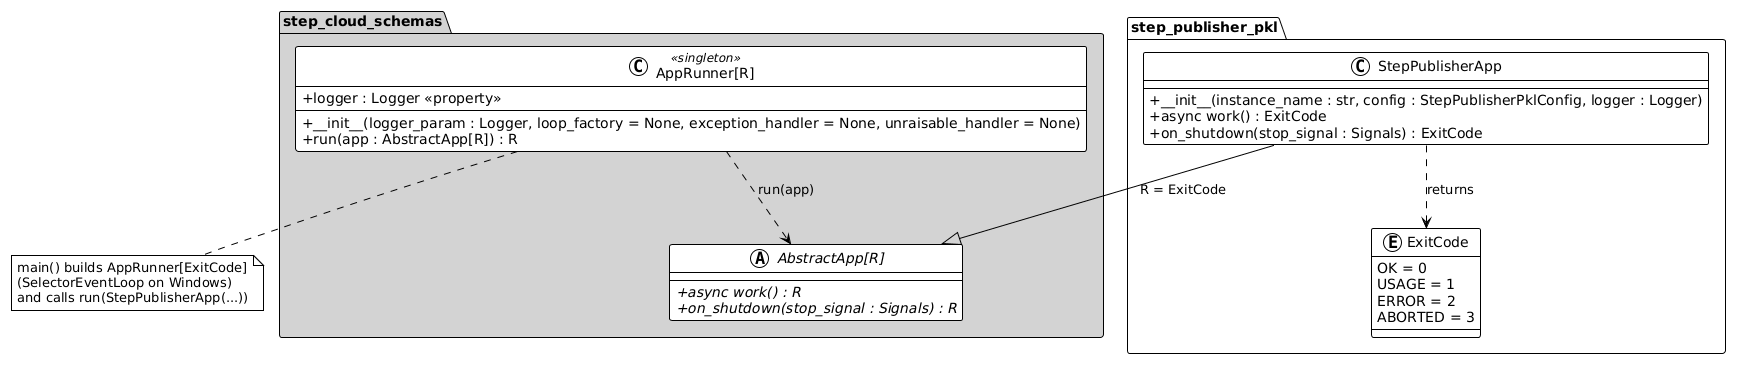

The diagram above was rendered by PlantUML. Its source (embedded in the PNG):
@startuml

!theme plain
skinparam classAttributeIconSize 0

package "step_cloud_schemas" #LightGray {
   abstract class "AbstractApp[R]" as AbstractApp {
      +{abstract} async work() : R
      +{abstract} on_shutdown(stop_signal : Signals) : R
   }

   class "AppRunner[R]" as AppRunner <<singleton>> {
      +__init__(logger_param : Logger, loop_factory = None, exception_handler = None, unraisable_handler = None)
      +logger : Logger <<property>>
      +run(app : AbstractApp[R]) : R
   }
}

package "step_publisher_pkl" {
   class StepPublisherApp {
      +__init__(instance_name : str, config : StepPublisherPklConfig, logger : Logger)
      +async work() : ExitCode
      +on_shutdown(stop_signal : Signals) : ExitCode
   }

   enum ExitCode {
      OK = 0
      USAGE = 1
      ERROR = 2
      ABORTED = 3
   }
}

StepPublisherApp --|> AbstractApp : R = ExitCode
AppRunner ..> AbstractApp : run(app)
StepPublisherApp ..> ExitCode : returns

note bottom of AppRunner
   main() builds AppRunner[ExitCode]
   (SelectorEventLoop on Windows)
   and calls run(StepPublisherApp(...))
end note

@enduml